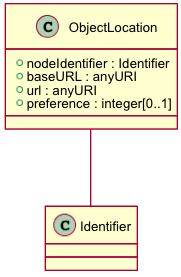

The diagram above was rendered by PlantUML. Its source (embedded in the PNG):
@startuml images/class_objectlocation.png
skinparam activityFontColor black
skinparam activityFontSize 10
skinparam activityFontName arial
skinparam activityArrowFontColor black
skinparam activityArrowFontSize 10
skinparam activityArrowFontName arial
skinparam classArrowFontColor black
skinparam classArrowFontSize 10
skinparam classArrowFontName arial
skinparam classAttributeFontColor black
skinparam classAttributeFontSize 10
skinparam classAttributeFontName arial
skinparam classFontColor black
skinparam classFontSize 10
skinparam classFontName arial
skinparam componentFontColor black
skinparam componentFontSize 10
skinparam componentFontName arial
skinparam componentArrowFontColor black
skinparam componentArrowFontSize 10
skinparam componentArrowFontName arial
skinparam noteFontColor black
skinparam noteFontSize 10
skinparam noteFontName arial
skinparam packageFontColor black
skinparam packageFontSize 10
skinparam packageFontName arial
skinparam sequenceActorFontColor black
skinparam sequenceActorFontSize 10
skinparam sequenceActorFontName arial
skinparam sequenceArrowFontColor black
skinparam sequenceArrowFontSize 10
skinparam sequenceArrowFontName arial
skinparam sequenceGroupingFontColor black
skinparam sequenceGroupingFontSize 10
skinparam sequenceGroupingFontName arial
skinparam sequenceGroupingHeaderFontColor black
skinparam sequenceGroupingHeaderFontSize 10
skinparam sequenceGroupingHeaderFontName arial
skinparam sequenceParticipantFontColor black
skinparam sequenceParticipantFontSize 10
skinparam sequenceParticipantFontName arial
skinparam sequenceTitleFontColor black
skinparam sequenceTitleFontSize 10
skinparam sequenceTitleFontName arial
skinparam titleFontColor black
skinparam titleFontSize 10
skinparam titleFontName arial
skinparam usecaseFontColor black
skinparam usecaseFontSize 7
skinparam usecaseFontName arial
skinparam usecaseActorFontColor black
skinparam usecaseActorFontSize 7
skinparam usecaseActorFontName arial
skinparam usecaseArrowFontColor black
skinparam usecaseArrowFontSize 7
skinparam usecaseArrowFontName arial
class ObjectLocation {
  + nodeIdentifier : Identifier
  + baseURL : anyURI
  + url : anyURI
  + preference : integer[0..1]
}
ObjectLocation -- Identifier
@enduml